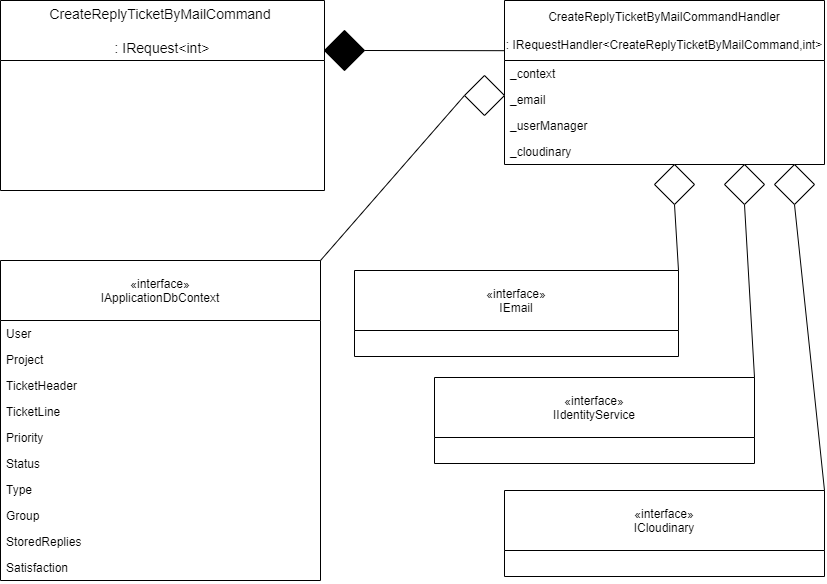

The diagram above was exported from draw.io. Its source (the exported page's mxGraphModel, read from the mxfile embedded in the PNG):
<mxGraphModel dx="2525" dy="885" grid="1" gridSize="10" guides="1" tooltips="1" connect="1" arrows="1" fold="1" page="1" pageScale="1" pageWidth="827" pageHeight="1169" math="0" shadow="0">
  <root>
    <mxCell id="0" />
    <mxCell id="1" parent="0" />
    <mxCell id="CwTveV1QkiANEZklV-7R-2" value="CreateReplyTicketByMailCommand &#10;&#10;: IRequest&lt;int&gt;" style="swimlane;fontStyle=0;childLayout=stackLayout;horizontal=1;startSize=60;horizontalStack=0;resizeParent=1;resizeParentMax=0;resizeLast=0;collapsible=1;marginBottom=0;align=center;fontSize=14;" parent="1" vertex="1">
      <mxGeometry x="-1654" y="30" width="324" height="190" as="geometry" />
    </mxCell>
    <mxCell id="CwTveV1QkiANEZklV-7R-18" value="«interface»&#10;IApplicationDbContext" style="swimlane;fontStyle=0;childLayout=stackLayout;horizontal=1;startSize=60;fillColor=none;horizontalStack=0;resizeParent=1;resizeParentMax=0;resizeLast=0;collapsible=1;marginBottom=0;" parent="1" vertex="1">
      <mxGeometry x="-1654" y="290" width="320" height="320" as="geometry" />
    </mxCell>
    <mxCell id="CwTveV1QkiANEZklV-7R-19" value="User" style="text;strokeColor=none;fillColor=none;align=left;verticalAlign=top;spacingLeft=4;spacingRight=4;overflow=hidden;rotatable=0;points=[[0,0.5],[1,0.5]];portConstraint=eastwest;" parent="CwTveV1QkiANEZklV-7R-18" vertex="1">
      <mxGeometry y="60" width="320" height="26" as="geometry" />
    </mxCell>
    <mxCell id="CwTveV1QkiANEZklV-7R-20" value="Project" style="text;strokeColor=none;fillColor=none;align=left;verticalAlign=top;spacingLeft=4;spacingRight=4;overflow=hidden;rotatable=0;points=[[0,0.5],[1,0.5]];portConstraint=eastwest;" parent="CwTveV1QkiANEZklV-7R-18" vertex="1">
      <mxGeometry y="86" width="320" height="26" as="geometry" />
    </mxCell>
    <mxCell id="CwTveV1QkiANEZklV-7R-21" value="TicketHeader" style="text;strokeColor=none;fillColor=none;align=left;verticalAlign=top;spacingLeft=4;spacingRight=4;overflow=hidden;rotatable=0;points=[[0,0.5],[1,0.5]];portConstraint=eastwest;" parent="CwTveV1QkiANEZklV-7R-18" vertex="1">
      <mxGeometry y="112" width="320" height="26" as="geometry" />
    </mxCell>
    <mxCell id="CwTveV1QkiANEZklV-7R-22" value="TicketLine" style="text;strokeColor=none;fillColor=none;align=left;verticalAlign=top;spacingLeft=4;spacingRight=4;overflow=hidden;rotatable=0;points=[[0,0.5],[1,0.5]];portConstraint=eastwest;" parent="CwTveV1QkiANEZklV-7R-18" vertex="1">
      <mxGeometry y="138" width="320" height="26" as="geometry" />
    </mxCell>
    <mxCell id="GcrmsFKTM97hNNertZaA-2" value="Priority" style="text;strokeColor=none;fillColor=none;align=left;verticalAlign=top;spacingLeft=4;spacingRight=4;overflow=hidden;rotatable=0;points=[[0,0.5],[1,0.5]];portConstraint=eastwest;" vertex="1" parent="CwTveV1QkiANEZklV-7R-18">
      <mxGeometry y="164" width="320" height="26" as="geometry" />
    </mxCell>
    <mxCell id="GcrmsFKTM97hNNertZaA-3" value="Status" style="text;strokeColor=none;fillColor=none;align=left;verticalAlign=top;spacingLeft=4;spacingRight=4;overflow=hidden;rotatable=0;points=[[0,0.5],[1,0.5]];portConstraint=eastwest;" vertex="1" parent="CwTveV1QkiANEZklV-7R-18">
      <mxGeometry y="190" width="320" height="26" as="geometry" />
    </mxCell>
    <mxCell id="GcrmsFKTM97hNNertZaA-4" value="Type" style="text;strokeColor=none;fillColor=none;align=left;verticalAlign=top;spacingLeft=4;spacingRight=4;overflow=hidden;rotatable=0;points=[[0,0.5],[1,0.5]];portConstraint=eastwest;" vertex="1" parent="CwTveV1QkiANEZklV-7R-18">
      <mxGeometry y="216" width="320" height="26" as="geometry" />
    </mxCell>
    <mxCell id="GcrmsFKTM97hNNertZaA-5" value="Group" style="text;strokeColor=none;fillColor=none;align=left;verticalAlign=top;spacingLeft=4;spacingRight=4;overflow=hidden;rotatable=0;points=[[0,0.5],[1,0.5]];portConstraint=eastwest;" vertex="1" parent="CwTveV1QkiANEZklV-7R-18">
      <mxGeometry y="242" width="320" height="26" as="geometry" />
    </mxCell>
    <mxCell id="GcrmsFKTM97hNNertZaA-6" value="StoredReplies" style="text;strokeColor=none;fillColor=none;align=left;verticalAlign=top;spacingLeft=4;spacingRight=4;overflow=hidden;rotatable=0;points=[[0,0.5],[1,0.5]];portConstraint=eastwest;" vertex="1" parent="CwTveV1QkiANEZklV-7R-18">
      <mxGeometry y="268" width="320" height="26" as="geometry" />
    </mxCell>
    <mxCell id="GcrmsFKTM97hNNertZaA-7" value="Satisfaction" style="text;strokeColor=none;fillColor=none;align=left;verticalAlign=top;spacingLeft=4;spacingRight=4;overflow=hidden;rotatable=0;points=[[0,0.5],[1,0.5]];portConstraint=eastwest;" vertex="1" parent="CwTveV1QkiANEZklV-7R-18">
      <mxGeometry y="294" width="320" height="26" as="geometry" />
    </mxCell>
    <mxCell id="CwTveV1QkiANEZklV-7R-12" value="CreateReplyTicketByMailCommandHandler&#10;&#10;: IRequestHandler&lt;CreateReplyTicketByMailCommand,int&gt;" style="swimlane;fontStyle=0;childLayout=stackLayout;horizontal=1;startSize=60;fillColor=none;horizontalStack=0;resizeParent=1;resizeParentMax=0;resizeLast=0;collapsible=1;marginBottom=0;" parent="1" vertex="1">
      <mxGeometry x="-1150" y="30" width="320" height="164" as="geometry" />
    </mxCell>
    <mxCell id="CwTveV1QkiANEZklV-7R-13" value="_context" style="text;strokeColor=none;fillColor=none;align=left;verticalAlign=top;spacingLeft=4;spacingRight=4;overflow=hidden;rotatable=0;points=[[0,0.5],[1,0.5]];portConstraint=eastwest;" parent="CwTveV1QkiANEZklV-7R-12" vertex="1">
      <mxGeometry y="60" width="320" height="26" as="geometry" />
    </mxCell>
    <mxCell id="CwTveV1QkiANEZklV-7R-14" value="_email" style="text;strokeColor=none;fillColor=none;align=left;verticalAlign=top;spacingLeft=4;spacingRight=4;overflow=hidden;rotatable=0;points=[[0,0.5],[1,0.5]];portConstraint=eastwest;" parent="CwTveV1QkiANEZklV-7R-12" vertex="1">
      <mxGeometry y="86" width="320" height="26" as="geometry" />
    </mxCell>
    <mxCell id="CwTveV1QkiANEZklV-7R-15" value="_userManager" style="text;strokeColor=none;fillColor=none;align=left;verticalAlign=top;spacingLeft=4;spacingRight=4;overflow=hidden;rotatable=0;points=[[0,0.5],[1,0.5]];portConstraint=eastwest;" parent="CwTveV1QkiANEZklV-7R-12" vertex="1">
      <mxGeometry y="112" width="320" height="26" as="geometry" />
    </mxCell>
    <mxCell id="CwTveV1QkiANEZklV-7R-17" value="_cloudinary" style="text;strokeColor=none;fillColor=none;align=left;verticalAlign=top;spacingLeft=4;spacingRight=4;overflow=hidden;rotatable=0;points=[[0,0.5],[1,0.5]];portConstraint=eastwest;" parent="CwTveV1QkiANEZklV-7R-12" vertex="1">
      <mxGeometry y="138" width="320" height="26" as="geometry" />
    </mxCell>
    <mxCell id="GcrmsFKTM97hNNertZaA-8" value="«interface»&#10;IEmail" style="swimlane;fontStyle=0;childLayout=stackLayout;horizontal=1;startSize=60;fillColor=none;horizontalStack=0;resizeParent=1;resizeParentMax=0;resizeLast=0;collapsible=1;marginBottom=0;" vertex="1" parent="1">
      <mxGeometry x="-1300" y="300" width="324" height="86" as="geometry" />
    </mxCell>
    <mxCell id="GcrmsFKTM97hNNertZaA-19" value="«interface»&#10;IIdentityService" style="swimlane;fontStyle=0;childLayout=stackLayout;horizontal=1;startSize=60;fillColor=none;horizontalStack=0;resizeParent=1;resizeParentMax=0;resizeLast=0;collapsible=1;marginBottom=0;" vertex="1" parent="1">
      <mxGeometry x="-1220" y="407" width="320" height="86" as="geometry" />
    </mxCell>
    <mxCell id="GcrmsFKTM97hNNertZaA-21" value="" style="endArrow=none;html=1;exitX=1;exitY=0.5;exitDx=0;exitDy=0;entryX=0;entryY=0.306;entryDx=0;entryDy=0;entryPerimeter=0;" edge="1" parent="1" source="GcrmsFKTM97hNNertZaA-22" target="CwTveV1QkiANEZklV-7R-12">
      <mxGeometry width="50" height="50" relative="1" as="geometry">
        <mxPoint x="-1280" y="190" as="sourcePoint" />
        <mxPoint x="-1230" y="140" as="targetPoint" />
      </mxGeometry>
    </mxCell>
    <mxCell id="GcrmsFKTM97hNNertZaA-22" value="" style="rhombus;whiteSpace=wrap;html=1;fillColor=#000000;" vertex="1" parent="1">
      <mxGeometry x="-1330" y="60" width="40" height="40" as="geometry" />
    </mxCell>
    <mxCell id="GcrmsFKTM97hNNertZaA-25" value="" style="endArrow=none;html=1;entryX=1;entryY=0;entryDx=0;entryDy=0;exitX=0;exitY=0.5;exitDx=0;exitDy=0;" edge="1" parent="1" source="GcrmsFKTM97hNNertZaA-26" target="CwTveV1QkiANEZklV-7R-18">
      <mxGeometry width="50" height="50" relative="1" as="geometry">
        <mxPoint x="-1276" y="130" as="sourcePoint" />
        <mxPoint x="-1310" y="300" as="targetPoint" />
      </mxGeometry>
    </mxCell>
    <mxCell id="GcrmsFKTM97hNNertZaA-26" value="" style="rhombus;whiteSpace=wrap;html=1;" vertex="1" parent="1">
      <mxGeometry x="-1190" y="105" width="40" height="40" as="geometry" />
    </mxCell>
    <mxCell id="GcrmsFKTM97hNNertZaA-27" value="" style="endArrow=none;html=1;entryX=1;entryY=0;entryDx=0;entryDy=0;exitX=0.5;exitY=1;exitDx=0;exitDy=0;" edge="1" parent="1" source="GcrmsFKTM97hNNertZaA-28" target="GcrmsFKTM97hNNertZaA-8">
      <mxGeometry width="50" height="50" relative="1" as="geometry">
        <mxPoint x="-1096" y="219" as="sourcePoint" />
        <mxPoint x="-796" y="378.9999999999999" as="targetPoint" />
      </mxGeometry>
    </mxCell>
    <mxCell id="GcrmsFKTM97hNNertZaA-28" value="" style="rhombus;whiteSpace=wrap;html=1;" vertex="1" parent="1">
      <mxGeometry x="-1000" y="194" width="40" height="40" as="geometry" />
    </mxCell>
    <mxCell id="GcrmsFKTM97hNNertZaA-29" value="" style="endArrow=none;html=1;entryX=1;entryY=0;entryDx=0;entryDy=0;exitX=0.5;exitY=1;exitDx=0;exitDy=0;" edge="1" source="GcrmsFKTM97hNNertZaA-30" parent="1" target="GcrmsFKTM97hNNertZaA-19">
      <mxGeometry width="50" height="50" relative="1" as="geometry">
        <mxPoint x="-1026" y="219" as="sourcePoint" />
        <mxPoint x="-906" y="300" as="targetPoint" />
      </mxGeometry>
    </mxCell>
    <mxCell id="GcrmsFKTM97hNNertZaA-30" value="" style="rhombus;whiteSpace=wrap;html=1;" vertex="1" parent="1">
      <mxGeometry x="-930" y="194" width="40" height="40" as="geometry" />
    </mxCell>
    <mxCell id="GcrmsFKTM97hNNertZaA-31" value="" style="endArrow=none;html=1;entryX=1;entryY=0;entryDx=0;entryDy=0;exitX=0.5;exitY=1;exitDx=0;exitDy=0;" edge="1" source="GcrmsFKTM97hNNertZaA-32" parent="1" target="GcrmsFKTM97hNNertZaA-20">
      <mxGeometry width="50" height="50" relative="1" as="geometry">
        <mxPoint x="-976" y="219" as="sourcePoint" />
        <mxPoint x="-847" y="407" as="targetPoint" />
      </mxGeometry>
    </mxCell>
    <mxCell id="GcrmsFKTM97hNNertZaA-32" value="" style="rhombus;whiteSpace=wrap;html=1;" vertex="1" parent="1">
      <mxGeometry x="-880" y="194" width="40" height="40" as="geometry" />
    </mxCell>
    <mxCell id="GcrmsFKTM97hNNertZaA-20" value="«interface»&#10;ICloudinary" style="swimlane;fontStyle=0;childLayout=stackLayout;horizontal=1;startSize=60;fillColor=none;horizontalStack=0;resizeParent=1;resizeParentMax=0;resizeLast=0;collapsible=1;marginBottom=0;" vertex="1" parent="1">
      <mxGeometry x="-1150" y="520" width="320" height="86" as="geometry" />
    </mxCell>
  </root>
</mxGraphModel>